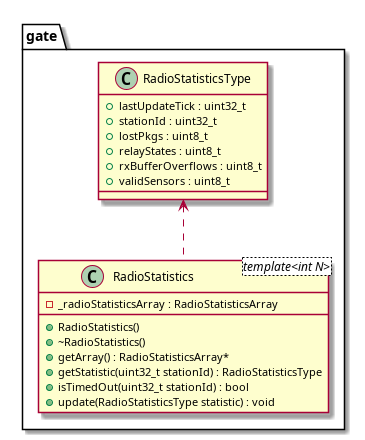

The diagram above was rendered by PlantUML. Its source (embedded in the PNG):
@startuml






namespace gate {
	class RadioStatistics <template<int N>> {
		+RadioStatistics()
		+~RadioStatistics()
		-_radioStatisticsArray : RadioStatisticsArray
		+getArray() : RadioStatisticsArray*
		+getStatistic(uint32_t stationId) : RadioStatisticsType
		+isTimedOut(uint32_t stationId) : bool
		+update(RadioStatisticsType statistic) : void
	}

	class RadioStatisticsType {
		+lastUpdateTick : uint32_t
		+stationId : uint32_t
		+lostPkgs : uint8_t
		+relayStates : uint8_t
		+rxBufferOverflows : uint8_t
		+validSensors : uint8_t
	}
}















gate.RadioStatisticsType <.. gate.RadioStatistics









@enduml